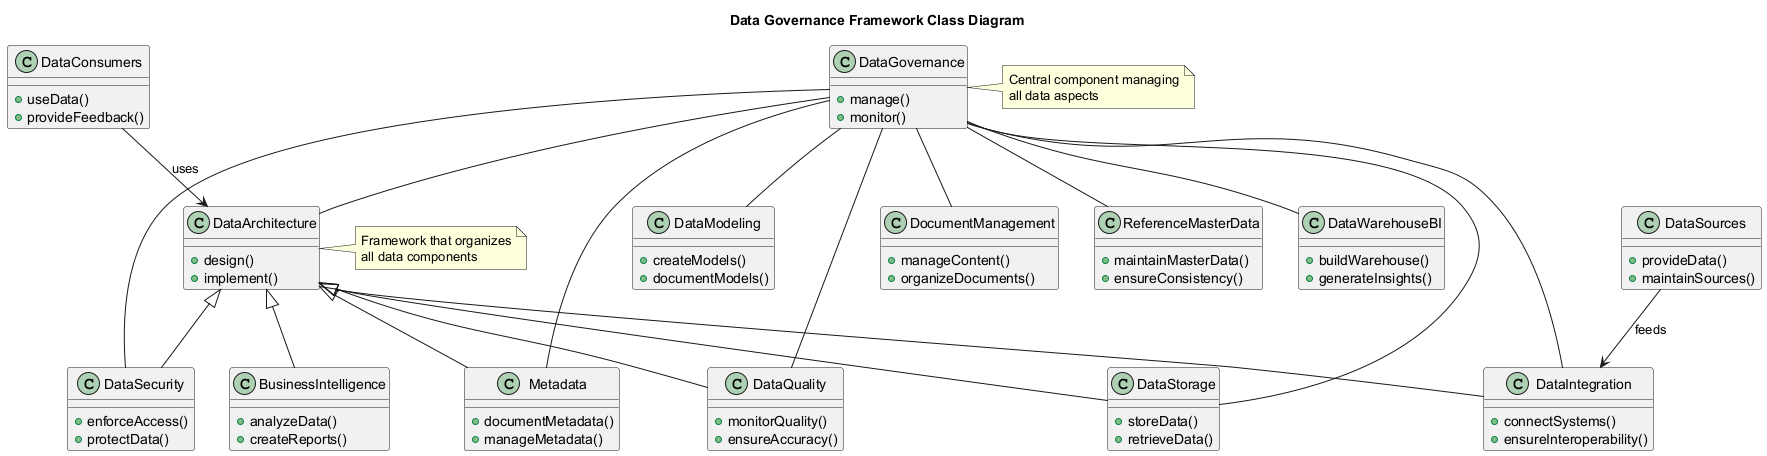

The diagram above was rendered by PlantUML. Its source (embedded in the PNG):
@startuml
title Data Governance Framework Class Diagram

class DataGovernance {
  + manage()
  + monitor()
}

class DataArchitecture {
  + design()
  + implement()
}

class DataModeling {
  + createModels()
  + documentModels()
}

class DataStorage {
  + storeData()
  + retrieveData()
}

class DataSecurity {
  + enforceAccess()
  + protectData()
}

class DataIntegration {
  + connectSystems()
  + ensureInteroperability()
}

class DocumentManagement {
  + manageContent()
  + organizeDocuments()
}

class ReferenceMasterData {
  + maintainMasterData()
  + ensureConsistency()
}

class DataWarehouseBI {
  + buildWarehouse()
  + generateInsights()
}

class Metadata {
  + documentMetadata()
  + manageMetadata()
}

class DataQuality {
  + monitorQuality()
  + ensureAccuracy()
}

class DataConsumers {
  + useData()
  + provideFeedback()
}

class DataSources {
  + provideData()
  + maintainSources()
}

class BusinessIntelligence {
  + analyzeData()
  + createReports()
}

DataGovernance -- DataArchitecture
DataGovernance -- DataModeling
DataGovernance -- DataStorage
DataGovernance -- DataSecurity
DataGovernance -- DataIntegration
DataGovernance -- DocumentManagement
DataGovernance -- ReferenceMasterData
DataGovernance -- DataWarehouseBI
DataGovernance -- Metadata
DataGovernance -- DataQuality

DataArchitecture <|-- BusinessIntelligence
DataArchitecture <|-- DataStorage
DataArchitecture <|-- DataIntegration
DataArchitecture <|-- Metadata
DataArchitecture <|-- DataQuality
DataArchitecture <|-- DataSecurity

DataConsumers --> DataArchitecture : uses
DataSources --> DataIntegration : feeds

note right of DataGovernance
  Central component managing
  all data aspects
end note

note right of DataArchitecture
  Framework that organizes
  all data components
end note
@enduml